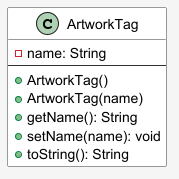

The diagram above was rendered by PlantUML. Its source (embedded in the PNG):
@startuml ArtworkTag_Class_Diagram
skinparam backgroundColor #F5F5F5
skinparam classBackgroundColor #FFFFFF
skinparam classBorderColor #333333
skinparam classArrowColor #333333

class ArtworkTag {
    - name: String
    ---
    + ArtworkTag()
    + ArtworkTag(name)
    + getName(): String
    + setName(name): void
    + toString(): String
}

@enduml